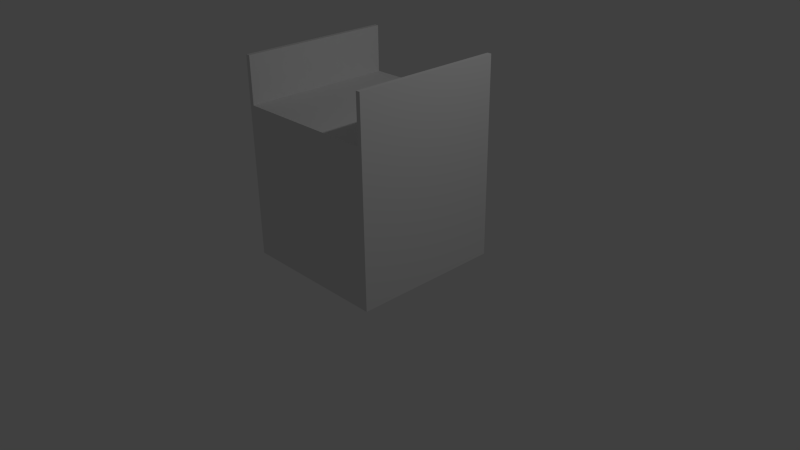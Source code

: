 # Source: straight.blend  (saved by Blender 2.70.0; exported with 4.5.12 LTS)
import bpy
from mathutils import Matrix  # noqa: F401  (used for matrix-valued properties, if any)

bpy.ops.wm.read_factory_settings(use_empty=True)
scene = bpy.context.scene
scene.name = 'Scene'

# ---- collections
col_collection_1 = bpy.data.collections.new('Collection 1'); scene.collection.children.link(col_collection_1)

# ---- materials (node trees are filled in below, after node groups)
mat_material = bpy.data.materials.new('Material')
mat_material.alpha_threshold = 0.0
mat_material.use_transparent_shadow = False
mat_material.roughness = 0.5
mat_material.line_color = (0.0, 0.0, 0.0, 1.0)

# ---- material node trees

# ---- world
world_world = bpy.data.worlds.new('World'); scene.world = world_world
world_world.color = (0.05088, 0.05088, 0.05088)
world_world.use_sun_shadow = False
world_world.sun_shadow_jitter_overblur = 0.0
world_world.cycles.sampling_method = 'MANUAL'
world_world.cycles.sample_map_resolution = 256

# ---- cameras
cam_camera = bpy.data.cameras.new('Camera')
cam_camera.clip_end = 100.0
cam_camera.lens = 35.0
cam_camera.sensor_width = 32.0
cam_camera.sensor_height = 18.0
cam_camera.ortho_scale = 7.314
cam_camera.dof.focus_distance = 0.0
cam_camera.dof.aperture_fstop = 128.0

# ---- lights
light_lamp = bpy.data.lights.new('Lamp', 'POINT')
light_lamp.transmission_factor = 0.0
light_lamp.cutoff_distance = 30.0
light_lamp.energy = 100.0
light_lamp.shadow_buffer_clip_start = 1.001
light_lamp.shadow_soft_size = 0.1
light_lamp.shadow_maximum_resolution = 0.006
light_lamp.use_absolute_resolution = True
light_lamp.cycles.use_multiple_importance_sampling = False

# ---- meshes
me_cube = bpy.data.meshes.new('Cube')
me_cube.from_pydata([(-1.0, -1.0, 0.01331), (-1.0, 1.0, 0.01331), (-1.0, -1.0, 2.013), (-1.0, 1.0, 2.013), (-0.9419, 1.0, 0.01331), (-0.9419, -1.0, 0.01331), (-0.9419, 1.0, 2.013), (-0.9419, -1.0, 2.013), (-1.0, -1.0, 2.62), (-1.0, 1.0, 2.62), (-0.9419, 1.0, 2.62), (-0.9419, -1.0, 2.62), (1.0, -1.0, 0.01331), (1.0, 1.0, 0.01331), (1.0, -1.0, 2.013), (1.0, 1.0, 2.013), (0.9419, 1.0, 0.01331), (0.9419, -1.0, 0.01331), (0.9419, 1.0, 2.013), (0.9419, -1.0, 2.013), (1.0, -1.0, 2.62), (1.0, 1.0, 2.62), (0.9419, 1.0, 2.62), (0.9419, -1.0, 2.62)], [], [(7, 6, 10, 11), (5, 7, 2, 0), (0, 2, 3, 1), (6, 4, 1, 3), (19, 7, 5, 17), (16, 4, 6, 18), (10, 9, 8, 11), (3, 2, 8, 9), (2, 7, 11, 8), (6, 3, 9, 10), (19, 23, 22, 18), (17, 12, 14, 19), (12, 13, 15, 14), (18, 15, 13, 16), (19, 18, 6, 7), (22, 23, 20, 21), (15, 21, 20, 14), (14, 20, 23, 19), (18, 22, 21, 15)])
_uv = me_cube.uv_layers.new(name='UVMap')
_uv.uv.foreach_set('vector', [0.8859, 0.1163, 0.8859, 0.5, 0.7829, 0.5, 0.7829, 0.1163, 0.6798, 0.5111, 0.3399, 0.5111, 0.3399, 0.5, 0.6798, 0.5, 6.078e-08, 0.5, 2.026e-08, 0.1163, 0.3399, 0.1163, 0.3399, 0.5, 0.009869, 0.8837, 0.009869, 0.5, 0.01974, 0.5, 0.01974, 0.8837, 0.3399, 0.8726, 0.3399, 0.5111, 0.6798, 0.5111, 0.6798, 0.8726, 1.0, 0.8837, 0.6798, 0.8837, 0.6798, 0.5, 1.0, 0.5, 0.8958, 0.1163, 0.9056, 0.1163, 0.9056, 0.5, 0.8958, 0.5, 0.3399, 0.1163, 2.026e-08, 0.1163, 0.0, 0.0, 0.3399, 0.0, 0.6897, 0.0, 0.6996, 0.0, 0.6996, 0.1163, 0.6897, 0.1163, 0.009869, 0.8837, 0.01974, 0.8837, 0.01974, 1.0, 0.009869, 1.0, 0.6798, 0.1163, 0.7829, 0.1163, 0.7829, 0.5, 0.6798, 0.5, 0.6798, 0.8726, 0.6798, 0.8837, 0.3399, 0.8837, 0.3399, 0.8726, 0.3399, 0.0, 0.6798, 2.037e-08, 0.6798, 0.3837, 0.3399, 0.3837, 1.0, 0.3837, 0.9901, 0.3837, 0.9901, 5.718e-09, 1.0, 0.0, 0.3399, 0.5, 0.3399, 0.8837, 0.01974, 0.8837, 0.01974, 0.5, 0.8859, 0.5, 0.8859, 0.1163, 0.8958, 0.1163, 0.8958, 0.5, 0.6798, 0.3837, 0.6798, 0.5, 0.3399, 0.5, 0.3399, 0.3837, 0.6798, 0.1163, 0.6798, 0.0, 0.6897, 0.0, 0.6897, 0.1163, 1.0, 0.3837, 1.0, 0.5, 0.9901, 0.5, 0.9901, 0.3837])
me_cube.materials.append(mat_material)
me_cube.use_remesh_preserve_volume = False
me_cube.use_remesh_preserve_attributes = False
me_cube.use_mirror_vertex_groups = False
me_cube.update()

# ---- objects
ob_cube = bpy.data.objects.new('Cube', me_cube)
ob_lamp = bpy.data.objects.new('Lamp', light_lamp)
ob_camera = bpy.data.objects.new('Camera', cam_camera)

# ---- transforms, parenting, visibility, modifiers, constraints
ob_cube.location = (0.0, 0.0, 0.0)
ob_cube.lock_rotations_4d = False
ob_cube.empty_display_type = 'ARROWS'
ob_cube.lineart.crease_threshold = 0.0
ob_lamp.location = (4.076, 1.005, 5.904)
ob_lamp.rotation_euler = (0.6503, 0.05522, 1.866)
ob_lamp.lock_rotations_4d = False
ob_lamp.empty_display_type = 'ARROWS'
ob_lamp.color = (0.0, 0.0, 0.0, 0.0)
ob_lamp.lineart.crease_threshold = 0.0
ob_camera.location = (7.481, -6.508, 5.344)
ob_camera.rotation_euler = (1.109, 0.01082, 0.8149)
ob_camera.lock_rotations_4d = False
ob_camera.empty_display_type = 'ARROWS'
ob_camera.color = (0.0, 0.0, 0.0, 0.0)
ob_camera.display_type = 'WIRE'
ob_camera.lineart.crease_threshold = 0.0

# ---- collection membership
col_collection_1.objects.link(ob_cube)
col_collection_1.objects.link(ob_lamp)
col_collection_1.objects.link(ob_camera)

# ---- scene / render settings (as saved in the file)
scene.camera = ob_camera
scene.frame_start = 1; scene.frame_end = 250; scene.frame_set(1)
scene.render.engine = 'BLENDER_EEVEE_NEXT'
scene.render.resolution_percentage = 50
scene.render.dither_intensity = 0.0
scene.cycles.use_denoising = False
scene.cycles.samples = 10
scene.cycles.sampling_pattern = 'TABULATED_SOBOL'
scene.cycles.light_sampling_threshold = 0.0
scene.cycles.use_adaptive_sampling = False
scene.cycles.use_light_tree = False
scene.cycles.blur_glossy = 0.0
scene.cycles.volume_bounces = 1
scene.cycles.pixel_filter_type = 'GAUSSIAN'
scene.cycles.sample_clamp_indirect = 0.0
scene.view_settings.view_transform = 'Standard'
bpy.context.view_layer.update()
